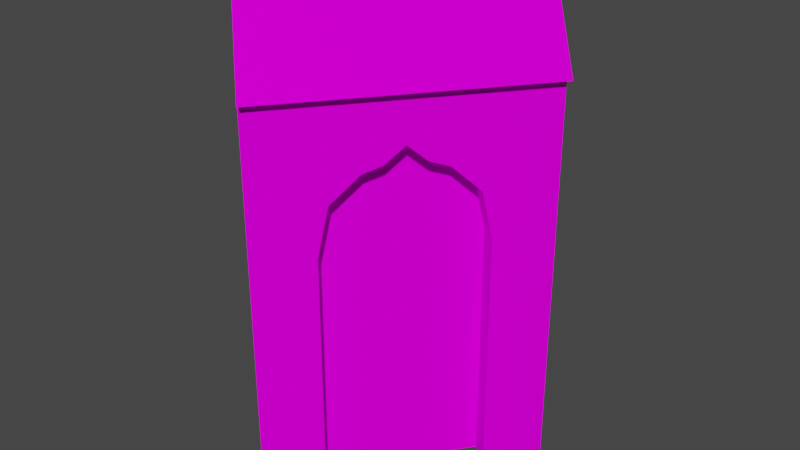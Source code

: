 # Source: wipcampwallstraight.blend  (saved by Blender 2.93.21; exported with 4.5.12 LTS)
import bpy
from mathutils import Matrix  # noqa: F401  (used for matrix-valued properties, if any)

bpy.ops.wm.read_factory_settings(use_empty=True)
scene = bpy.context.scene
scene.name = 'Scene'

# ---- collections
col_collection = bpy.data.collections.new('Collection'); scene.collection.children.link(col_collection)
col_abconserv_skn = bpy.data.collections.new('ABCONSERV_SKN'); scene.collection.children.link(col_abconserv_skn)

# ---- images (referenced by path relative to the original .blend; pixels are not part of the script)
import os
ASSET_DIR = os.environ.get("B2B_ASSET_DIR", "")  # directory of the original .blend (textures are referenced by path, not embedded)
HERE = os.path.dirname(os.path.abspath(__file__))  # packed textures are extracted next to this script under _unpacked/

def load_image(name, relpath, width, height, colorspace="sRGB"):
    """Load a texture the original file referenced (path relative to the .blend, or extracted next to this script)."""
    p = next((c for c in (os.path.join(HERE, relpath), os.path.join(ASSET_DIR, relpath)) if relpath and os.path.exists(c)), "")
    if p:
        img = bpy.data.images.load(p, check_existing=True)
        img.name = name
    else:  # same state as the original file: an image datablock whose file is absent (Cycles renders it pink)
        img = bpy.data.images.new(name, width, height)
        img.source = "FILE"
        img.filepath = "//" + (relpath or name)
    img.colorspace_settings.name = colorspace
    return img
img_abrivconserv_tga = load_image('ABRivConserv.tga', 'ABRivConserv.tga', 1024, 1024, 'sRGB')

# ---- materials (node trees are filled in below, after node groups)
mat_abconserv_normalmapped_fx = bpy.data.materials.new('ABCONSERV.NormalMapped.fx')
mat_abconserv_normalmapped_fx.surface_render_method = 'BLENDED'
mat_abconserv_normalmapped_fx.blend_method = 'BLEND'
mat_abconserv_normalmapped_fx.use_transparency_overlap = False
mat_abconserv_normalmapped_fx.show_transparent_back = False
mat_abconserv_normalmapped_fx.use_transparent_shadow = False
mat_abconserv_normalmapped_fx.diffuse_color = (1.0, 1.0, 1.0, 1.0)
mat_abconserv_normalmapped_fx.specular_intensity = 0.25

# ---- material node trees
mat_abconserv_normalmapped_fx.use_nodes = True; mat_abconserv_normalmapped_fx.node_tree.nodes.clear()
_N = mat_abconserv_normalmapped_fx.node_tree.nodes; _L = mat_abconserv_normalmapped_fx.node_tree.links
n0 = _N.new('ShaderNodeBsdfPrincipled'); n0.name = 'Principled BSDF'; n0.location = (10, 300)
n0.distribution = 'GGX'
n0.subsurface_method = 'BURLEY'
n0.inputs[3].default_value = 1.45
n0.inputs[13].default_value = 0.0
n0.inputs[27].default_value = (0.0, 0.0, 0.0, 1.0)
n0.inputs[28].default_value = 1.0
n1 = _N.new('ShaderNodeTexImage'); n1.name = 'Image Texture'; n1.location = (-300, 600)
n1.image = img_abrivconserv_tga
n2 = _N.new('ShaderNodeOutputMaterial'); n2.name = 'Material Output'; n2.location = (300, 300)
_L.new(n0.outputs[0], n2.inputs[0])
_L.new(n1.outputs[0], n0.inputs[0])
n2.is_active_output = True

# ---- world
world_world = bpy.data.worlds.new('World'); scene.world = world_world
world_world.use_nodes = True; world_world.node_tree.nodes.clear()
_N = world_world.node_tree.nodes; _L = world_world.node_tree.links
n0 = _N.new('ShaderNodeOutputWorld'); n0.name = 'World Output'; n0.location = (300, 300)
n1 = _N.new('ShaderNodeBackground'); n1.name = 'Background'; n1.location = (10, 300)
n1.inputs[0].default_value = (0.05088, 0.05088, 0.05088, 1.0)
_L.new(n1.outputs[0], n0.inputs[0])
n0.is_active_output = True
world_world.color = (0.05088, 0.05088, 0.05088)
world_world.use_sun_shadow = False
world_world.sun_shadow_jitter_overblur = 0.0

# ---- meshes
me_abconserv = bpy.data.meshes.new('ABCONSERV')
me_abconserv.from_pydata([(-3.12, -5.954, 21.26), (0.7155, -0.9555, 18.77), (4.551, 4.043, 21.26), (-3.12, -5.954, 1.28), (4.551, 4.043, 1.28), (3.055, 2.094, 13.77), (3.055, 2.094, 1.28), (-1.624, -4.004, 1.28), (-1.624, -4.004, 13.77), (2.742, 1.685, 16.27), (1.885, 0.569, 17.6), (1.3, -0.1932, 17.93), (-1.311, -3.596, 16.27), (0.1306, -1.718, 17.93), (-0.4543, -2.48, 17.6), (0.4264, -9.501, 21.26), (8.895, 1.535, 21.26), (4.66, -3.983, 18.77), (0.4264, -9.501, 1.28), (7.059, -0.8573, 13.77), (7.059, -0.8573, 1.28), (8.895, 1.535, 1.28), (2.262, -7.108, 13.77), (2.262, -7.108, 1.28), (6.737, -1.276, 16.27), (2.584, -6.689, 16.27), (3.461, -5.545, 17.6), (4.061, -4.764, 17.93), (5.86, -2.42, 17.6), (5.26, -3.201, 17.93), (-3.535, -5.539, 21.26), (-0.9384, -8.136, 26.26), (-3.535, -5.539, 21.26), (7.223, 2.501, 26.26), (4.043, 4.337, 21.26), (4.043, 4.337, 21.26), (-0.9384, -8.136, 26.26), (7.223, 2.501, 26.26), (0.8155, -9.89, 21.26), (-0.9384, -8.136, 26.26), (-0.9384, -8.136, 26.26), (9.371, 1.26, 21.26), (7.223, 2.501, 26.26), (9.371, 1.26, 21.26), (7.223, 2.501, 26.26), (0.8155, -9.89, 21.26), (3.688, -3.236, 18.77), (4.061, -4.764, 17.93), (3.088, -4.017, 17.93), (2.489, -4.799, 17.6), (2.584, -6.689, 16.27), (1.611, -5.943, 16.27), (1.29, -6.361, 13.77), (2.262, -7.108, 13.77), (1.29, -6.361, 1.28), (1.29, -6.361, 13.77), (4.66, -3.983, 18.77), (3.461, -5.545, 17.6), (2.262, -7.108, 13.77), (2.262, -7.108, 1.28), (4.287, -2.455, 17.93), (4.66, -3.983, 18.77), (3.688, -3.236, 18.77), (7.059, -0.8573, 13.77), (5.764, -0.5296, 16.27), (6.086, -0.1109, 13.77), (5.86, -2.42, 17.6), (4.887, -1.673, 17.6), (7.059, -0.8573, 1.28), (6.086, -0.1109, 13.77), (6.086, -0.1109, 1.28), (5.26, -3.201, 17.93), (6.737, -1.276, 16.27), (7.059, -0.8573, 13.77), (3.962, 1.398, 13.77), (-0.7174, -4.7, 13.77), (1.037, -2.413, 17.93), (-0.404, -4.292, 16.27), (0.4524, -3.176, 17.6), (1.622, -1.651, 18.77), (2.207, -0.8889, 17.93), (2.792, -0.1266, 17.6), (3.648, 0.9894, 16.27), (3.962, 1.398, 1.28), (1.622, -1.651, 1.28), (-0.7174, -4.7, 1.28), (3.055, 2.094, 13.77), (3.962, 1.398, 1.28), (3.962, 1.398, 13.77), (1.885, 0.569, 17.6), (2.207, -0.8889, 17.93), (1.3, -0.1932, 17.93), (0.7155, -0.9555, 18.77), (1.622, -1.651, 18.77), (2.742, 1.685, 16.27), (2.792, -0.1266, 17.6), (3.055, 2.094, 13.77), (3.648, 0.9894, 16.27), (3.055, 2.094, 1.28), (3.962, 1.398, 13.77), (1.29, -6.361, 13.77), (6.086, -0.1109, 13.77), (4.287, -2.455, 17.93), (3.688, -3.236, 18.77), (3.088, -4.017, 17.93), (2.489, -4.799, 17.6), (1.611, -5.943, 16.27), (1.29, -6.361, 1.28), (3.688, -3.236, 1.28), (6.086, -0.1109, 1.28), (5.764, -0.5296, 16.27), (4.887, -1.673, 17.6), (-1.311, -3.596, 16.27), (-0.7174, -4.7, 13.77), (-1.624, -4.004, 13.77), (-0.4543, -2.48, 17.6), (1.037, -2.413, 17.93), (0.4524, -3.176, 17.6), (-0.404, -4.292, 16.27), (0.1306, -1.718, 17.93), (1.622, -1.651, 18.77), (-1.624, -4.004, 1.28), (-0.7174, -4.7, 13.77), (-0.7174, -4.7, 1.28), (0.7155, -0.9555, 18.77), (-1.624, -4.004, 13.77)], [(38, 39), (43, 44), (30, 31), (35, 37)], [(6, 5, 4), (4, 5, 2), (5, 9, 2), (2, 9, 10), (2, 10, 1), (1, 10, 11), (13, 14, 1), (1, 14, 0), (1, 0, 2), (14, 12, 0), (0, 12, 8), (0, 8, 3), (3, 8, 7), (21, 16, 19), (19, 16, 24), (19, 20, 21), (24, 16, 28), (28, 16, 17), (28, 17, 29), (27, 17, 26), (26, 17, 15), (26, 15, 25), (25, 15, 22), (16, 15, 17), (23, 22, 18), (18, 22, 15), (34, 32, 33), (33, 32, 36), (42, 40, 41), (41, 40, 45), (55, 53, 54), (54, 53, 59), (56, 47, 46), (46, 47, 48), (48, 47, 49), (49, 47, 57), (49, 57, 50), (58, 52, 50), (50, 52, 51), (50, 51, 49), (62, 60, 61), (61, 60, 71), (71, 60, 66), (66, 60, 67), (66, 67, 64), (65, 63, 64), (64, 63, 72), (64, 72, 66), (70, 68, 69), (69, 68, 73), (78, 76, 77), (77, 76, 75), (85, 75, 84), (84, 75, 74), (84, 74, 83), (79, 80, 76), (76, 80, 74), (76, 74, 75), (81, 82, 80), (80, 82, 74), (88, 86, 87), (87, 86, 98), (93, 92, 90), (90, 92, 91), (90, 91, 89), (90, 89, 95), (95, 89, 94), (95, 94, 97), (97, 94, 96), (97, 96, 99), (103, 104, 102), (102, 104, 100), (102, 100, 101), (101, 100, 108), (101, 108, 109), (100, 107, 108), (105, 106, 104), (104, 106, 100), (111, 102, 110), (110, 102, 101), (114, 112, 113), (113, 112, 118), (118, 112, 117), (117, 112, 115), (117, 115, 116), (116, 115, 119), (116, 119, 120), (120, 119, 124), (123, 121, 122), (122, 121, 125)])
_uv = me_abconserv.uv_layers.new(name='UVMap')
_uv.uv.foreach_set('vector', [0.1738, 0.1983, 0.1738, 0.3082, 0.185, 0.1983, 0.185, 0.1983, 0.1738, 0.3082, 0.185, 0.3745, 0.1738, 0.3082, 0.1714, 0.3303, 0.185, 0.3745, 0.185, 0.3745, 0.1714, 0.3303, 0.165, 0.3421, 0.185, 0.3745, 0.165, 0.3421, 0.1562, 0.3524, 0.1562, 0.3524, 0.165, 0.3421, 0.1606, 0.345, 0.1519, 0.345, 0.1475, 0.3421, 0.1562, 0.3524, 0.1562, 0.3524, 0.1475, 0.3421, 0.1275, 0.3745, 0.1562, 0.3524, 0.1275, 0.3745, 0.185, 0.3745, 0.1475, 0.3421, 0.141, 0.3303, 0.1275, 0.3745, 0.1275, 0.3745, 0.141, 0.3303, 0.1387, 0.3082, 0.1275, 0.3745, 0.1387, 0.3082, 0.1275, 0.1983, 0.1275, 0.1983, 0.1387, 0.3082, 0.1387, 0.1983, 0.1873, 0.1983, 0.1873, 0.3745, 0.1738, 0.3082, 0.1738, 0.3082, 0.1873, 0.3745, 0.1715, 0.3303, 0.1738, 0.3082, 0.1738, 0.1983, 0.1873, 0.1983, 0.1715, 0.3303, 0.1873, 0.3745, 0.165, 0.3421, 0.165, 0.3421, 0.1873, 0.3745, 0.1562, 0.3524, 0.165, 0.3421, 0.1562, 0.3524, 0.1606, 0.345, 0.1519, 0.345, 0.1562, 0.3524, 0.1475, 0.3421, 0.1475, 0.3421, 0.1562, 0.3524, 0.1252, 0.3745, 0.1475, 0.3421, 0.1252, 0.3745, 0.141, 0.3303, 0.141, 0.3303, 0.1252, 0.3745, 0.1387, 0.3082, 0.1873, 0.3745, 0.1252, 0.3745, 0.1562, 0.3524, 0.1387, 0.1983, 0.1387, 0.3082, 0.1252, 0.1983, 0.1252, 0.1983, 0.1387, 0.3082, 0.1252, 0.3745, 0.1252, 0.3753, 0.1873, 0.3753, 0.1252, 0.4229, 0.1252, 0.4229, 0.1873, 0.3753, 0.1873, 0.4229, 0.1252, 0.4229, 0.1873, 0.4229, 0.1252, 0.3753, 0.1252, 0.3753, 0.1873, 0.4229, 0.1873, 0.3753, 0.1738, 0.3083, 0.1688, 0.3083, 0.1738, 0.1984, 0.1738, 0.1984, 0.1688, 0.3083, 0.1688, 0.1984, 0.1737, 0.3523, 0.1737, 0.343, 0.1687, 0.3523, 0.1687, 0.3523, 0.1737, 0.343, 0.1687, 0.343, 0.1687, 0.343, 0.1737, 0.343, 0.1687, 0.3392, 0.1687, 0.3392, 0.1737, 0.343, 0.1737, 0.3392, 0.1687, 0.3392, 0.1737, 0.3392, 0.1737, 0.3243, 0.1737, 0.2962, 0.1687, 0.2962, 0.1737, 0.3243, 0.1737, 0.3243, 0.1687, 0.2962, 0.1687, 0.3243, 0.1737, 0.3243, 0.1687, 0.3243, 0.1687, 0.3392, 0.1687, 0.3523, 0.1687, 0.343, 0.1737, 0.3523, 0.1737, 0.3523, 0.1687, 0.343, 0.1737, 0.343, 0.1737, 0.343, 0.1687, 0.343, 0.1737, 0.3392, 0.1737, 0.3392, 0.1687, 0.343, 0.1687, 0.3392, 0.1737, 0.3392, 0.1687, 0.3392, 0.1687, 0.3243, 0.1687, 0.2962, 0.1737, 0.2962, 0.1687, 0.3243, 0.1687, 0.3243, 0.1737, 0.2962, 0.1737, 0.3243, 0.1687, 0.3243, 0.1737, 0.3243, 0.1737, 0.3392, 0.1738, 0.1984, 0.1688, 0.1984, 0.1738, 0.3083, 0.1738, 0.3083, 0.1688, 0.1984, 0.1688, 0.3083, 0.1475, 0.3421, 0.1519, 0.345, 0.141, 0.3303, 0.141, 0.3303, 0.1519, 0.345, 0.1387, 0.3082, 0.1387, 0.1983, 0.1387, 0.3082, 0.1562, 0.1983, 0.1562, 0.1983, 0.1387, 0.3082, 0.1738, 0.3082, 0.1562, 0.1983, 0.1738, 0.3082, 0.1738, 0.1983, 0.1562, 0.3524, 0.1606, 0.345, 0.1519, 0.345, 0.1519, 0.345, 0.1606, 0.345, 0.1738, 0.3082, 0.1519, 0.345, 0.1738, 0.3082, 0.1387, 0.3082, 0.165, 0.3421, 0.1714, 0.3303, 0.1606, 0.345, 0.1606, 0.345, 0.1714, 0.3303, 0.1738, 0.3082, 0.1387, 0.3083, 0.1438, 0.3083, 0.1387, 0.1984, 0.1387, 0.1984, 0.1438, 0.3083, 0.1438, 0.1984, 0.1437, 0.3523, 0.1387, 0.3523, 0.1437, 0.343, 0.1437, 0.343, 0.1387, 0.3523, 0.1387, 0.343, 0.1437, 0.343, 0.1387, 0.343, 0.1387, 0.3392, 0.1437, 0.343, 0.1387, 0.3392, 0.1437, 0.3392, 0.1437, 0.3392, 0.1387, 0.3392, 0.1387, 0.3243, 0.1437, 0.3392, 0.1387, 0.3243, 0.1437, 0.3243, 0.1437, 0.3243, 0.1387, 0.3243, 0.1387, 0.2962, 0.1437, 0.3243, 0.1387, 0.2962, 0.1437, 0.2962, 0.1562, 0.3524, 0.1519, 0.345, 0.1606, 0.345, 0.1606, 0.345, 0.1519, 0.345, 0.1387, 0.3082, 0.1606, 0.345, 0.1387, 0.3082, 0.1738, 0.3082, 0.1738, 0.3082, 0.1387, 0.3082, 0.1562, 0.1983, 0.1738, 0.3082, 0.1562, 0.1983, 0.1738, 0.1983, 0.1387, 0.3082, 0.1387, 0.1983, 0.1562, 0.1983, 0.1475, 0.3421, 0.141, 0.3303, 0.1519, 0.345, 0.1519, 0.345, 0.141, 0.3303, 0.1387, 0.3082, 0.165, 0.3421, 0.1606, 0.345, 0.1715, 0.3303, 0.1715, 0.3303, 0.1606, 0.345, 0.1738, 0.3082, 0.1387, 0.2962, 0.1387, 0.3243, 0.1437, 0.2962, 0.1437, 0.2962, 0.1387, 0.3243, 0.1437, 0.3243, 0.1437, 0.3243, 0.1387, 0.3243, 0.1437, 0.3392, 0.1437, 0.3392, 0.1387, 0.3243, 0.1387, 0.3392, 0.1437, 0.3392, 0.1387, 0.3392, 0.1437, 0.343, 0.1437, 0.343, 0.1387, 0.3392, 0.1387, 0.343, 0.1437, 0.343, 0.1387, 0.343, 0.1437, 0.3523, 0.1437, 0.3523, 0.1387, 0.343, 0.1387, 0.3523, 0.1387, 0.1984, 0.1438, 0.1984, 0.1387, 0.3083, 0.1387, 0.3083, 0.1438, 0.1984, 0.1438, 0.3083])
me_abconserv.materials.append(mat_abconserv_normalmapped_fx)
me_abconserv.use_remesh_fix_poles = True
me_abconserv.use_remesh_preserve_attributes = False
me_abconserv.update()
me_abconserv.normals_split_custom_set([tuple(v) for v in zip(*[iter([-0.7934, 0.6088, 2.175e-07, -0.7934, 0.6088, 2.175e-07, -0.866, 0.5, 2.156e-07, -0.866, 0.5, -8.583e-06, -0.7934, 0.6088, 0.0, -0.866, 0.5, 4.729e-06, -0.7934, 0.6088, -1.908e-07, -0.7934, 0.6088, -1.908e-07, -0.866, 0.5, 7.212e-06, -0.866, 0.5, 2.965e-06, -0.7934, 0.6088, -2.932e-07, -0.7934, 0.6088, -2.932e-07, -0.866, 0.5, -5.707e-06, -0.7934, 0.6088, 5.585e-07, -0.7934, 0.6088, 5.585e-07, -0.7934, 0.6088, -3.29e-06, -0.7934, 0.6088, -3.29e-06, -0.7934, 0.6088, -3.29e-06, -0.7934, 0.6088, 9.933e-07, -0.7934, 0.6088, 9.933e-07, -0.7934, 0.6088, 9.933e-07, -0.7934, 0.6088, -1.725e-06, -0.7934, 0.6088, -1.725e-06, -0.7071, 0.7071, -2.272e-06, -0.7934, 0.6088, 2.121e-07, -0.7071, 0.7071, 2.103e-07, -0.866, 0.5, -5.834e-06, -0.7934, 0.6088, -1.737e-06, -0.7934, 0.6088, -1.737e-06, -0.7071, 0.7071, 7.086e-06, -0.7071, 0.7071, -1.031e-05, -0.7934, 0.6088, 6.439e-07, -0.7934, 0.6088, 6.439e-07, -0.7071, 0.7071, 1.019e-05, -0.7934, 0.6088, -1.359e-07, -0.7071, 0.7071, -3.764e-06, -0.7071, 0.7071, -8.643e-07, -0.7934, 0.6088, 0.0, -0.7934, 0.6088, 0.0, 0.866, -0.5, -7.547e-06, 0.866, -0.5, -1.665e-06, 0.7934, -0.6088, 1.365e-07, 0.7934, -0.6088, 1.193e-07, 0.866, -0.5, 2.638e-06, 0.7934, -0.6088, 1.193e-07, 0.7934, -0.6088, -2.437e-07, 0.7934, -0.6088, -2.437e-07, 0.866, -0.5, 3.278e-07, 0.7934, -0.6088, 1.261e-06, 0.866, -0.5, 4.232e-06, 0.7934, -0.6088, 1.261e-06, 0.7934, -0.6088, -1.315e-06, 0.866, -0.5, 5.998e-06, 0.7934, -0.6088, -1.315e-06, 0.7934, -0.6088, -2.907e-06, 0.7934, -0.6088, -2.907e-06, 0.7934, -0.6088, -2.907e-06, 0.7934, -0.6088, -2.132e-05, 0.7934, -0.6088, -2.132e-05, 0.7934, -0.6088, -2.132e-05, 0.7934, -0.6088, 5.846e-07, 0.7934, -0.6088, 5.846e-07, 0.7071, -0.7071, 1.365e-05, 0.7934, -0.6088, -6.404e-07, 0.7071, -0.7071, 7.76e-06, 0.7934, -0.6088, -6.404e-07, 0.7934, -0.6088, 1.494e-06, 0.7071, -0.7071, 9.723e-06, 0.7934, -0.6088, 1.494e-06, 0.866, -0.5, -6.921e-06, 0.7071, -0.7071, -1.766e-06, 0.7934, -0.6088, 2.196e-07, 0.7934, -0.6088, -5.063e-08, 0.7934, -0.6088, -5.063e-08, 0.7071, -0.7071, -5.659e-05, 0.7071, -0.7071, -1.526e-06, 0.7934, -0.6088, 0.0, 0.7071, -0.7071, 2.76e-06, -0.715, 0.372, 0.5919, -0.5697, 0.5698, 0.5923, -0.6797, 0.4332, 0.5919, -0.6797, 0.4332, 0.5919, -0.5697, 0.5698, 0.5923, -0.5697, 0.5698, 0.5922, 0.7757, -0.4478, 0.4447, 0.6606, -0.6051, 0.4443, 0.7757, -0.4478, 0.4447, 0.7757, -0.4479, 0.4447, 0.6606, -0.6051, 0.4443, 0.6051, -0.6606, 0.4443, 0.6029, 0.7857, -0.1385, 0.6073, 0.7915, -0.06922, 0.6088, 0.7934, 0.0, 0.6088, 0.7934, -4.273e-07, 0.6073, 0.7915, -0.06922, 0.6088, 0.7934, -4.273e-07, 0.3935, 0.5128, -0.763, 0.2999, 0.3909, -0.8702, 0.3935, 0.5128, -0.763, 0.3935, 0.5128, -0.763, 0.2999, 0.3909, -0.8702, 0.3, 0.3909, -0.8702, 0.3, 0.3909, -0.8702, 0.3, 0.3909, -0.8702, 0.311, 0.4053, -0.8597, 0.311, 0.4053, -0.8597, 0.3, 0.3909, -0.8702, 0.311, 0.4053, -0.8597, 0.311, 0.4053, -0.8597, 0.311, 0.4053, -0.8597, 0.5292, 0.6896, -0.4944, 0.6073, 0.7915, -0.06922, 0.6029, 0.7857, -0.1385, 0.5292, 0.6896, -0.4944, 0.5292, 0.6896, -0.4944, 0.6029, 0.7857, -0.1385, 0.5292, 0.6896, -0.4944, 0.5292, 0.6896, -0.4944, 0.5292, 0.6896, -0.4944, 0.311, 0.4053, -0.8597, -0.3935, -0.5128, -0.763, -0.2999, -0.3909, -0.8702, -0.3935, -0.5128, -0.763, -0.3935, -0.5128, -0.763, -0.2999, -0.3909, -0.8702, -0.3, -0.3909, -0.8702, -0.3, -0.3909, -0.8702, -0.3, -0.3909, -0.8702, -0.311, -0.4053, -0.8597, -0.311, -0.4053, -0.8597, -0.3, -0.3909, -0.8702, -0.311, -0.4053, -0.8597, -0.311, -0.4053, -0.8597, -0.311, -0.4053, -0.8597, -0.5292, -0.6896, -0.4944, -0.6073, -0.7914, -0.06922, -0.6029, -0.7857, -0.1385, -0.5292, -0.6896, -0.4944, -0.5292, -0.6896, -0.4944, -0.6029, -0.7857, -0.1385, -0.5292, -0.6896, -0.4944, -0.5292, -0.6896, -0.4944, -0.5292, -0.6896, -0.4944, -0.311, -0.4053, -0.8597, -0.6088, -0.7934, 4.281e-07, -0.6088, -0.7934, 4.281e-07, -0.6073, -0.7914, -0.06922, -0.6073, -0.7915, -0.06922, -0.6088, -0.7934, 1.858e-07, -0.6029, -0.7857, -0.1385, -0.7933, 0.6088, -1.065e-05, -0.7933, 0.6088, -1.065e-05, -0.7933, 0.6088, -1.065e-05, -0.7934, 0.6088, 1.886e-07, -0.7934, 0.6088, 1.886e-07, -0.7934, 0.6088, 1.886e-07, -0.7934, 0.6088, 0.0, -0.7934, 0.6088, 0.0, -0.7934, 0.6088, 0.0, -0.7934, 0.6088, -3.079e-07, -0.7934, 0.6088, -3.079e-07, -0.7934, 0.6088, -3.079e-07, -0.7934, 0.6088, 2.42e-07, -0.7934, 0.6088, 2.42e-07, -0.7934, 0.6088, 2.42e-07, -0.7934, 0.6088, 3.123e-06, -0.7934, 0.6088, 3.123e-06, -0.7934, 0.6088, 3.123e-06, -0.7934, 0.6088, -6.559e-07, -0.7934, 0.6088, -6.559e-07, -0.7934, 0.6088, -6.559e-07, -0.7934, 0.6088, 5.068e-07, -0.7934, 0.6088, 5.068e-07, -0.7934, 0.6088, 5.068e-07, -0.7934, 0.6088, 3.013e-06, -0.7934, 0.6088, 3.013e-06, -0.7934, 0.6088, 3.013e-06, -0.7934, 0.6088, 1.072e-06, -0.7934, 0.6088, 1.072e-06, -0.7934, 0.6088, 1.072e-06, -0.6056, -0.7893, -0.1015, -0.6056, -0.7893, -0.1015, -0.6088, -0.7934, 1.837e-07, -0.6088, -0.7934, 1.836e-07, -0.6056, -0.7893, -0.1015, -0.6088, -0.7934, 1.836e-07, -0.3991, -0.5202, -0.7551, -0.3991, -0.5202, -0.7551, -0.3051, -0.3978, -0.8653, -0.3052, -0.3977, -0.8653, -0.3991, -0.5202, -0.7551, -0.3052, -0.3977, -0.8653, -0.3052, -0.3977, -0.8653, -0.3052, -0.3977, -0.8653, -0.2784, -0.3627, -0.8893, -0.3052, -0.3977, -0.8653, -0.2783, -0.3627, -0.8893, -0.3524, -0.4593, -0.8154, -0.3524, -0.4593, -0.8154, -0.2783, -0.3627, -0.8894, -0.4979, -0.6488, -0.5755, -0.3524, -0.4592, -0.8154, -0.4979, -0.6488, -0.5754, -0.5598, -0.7295, -0.393, -0.5598, -0.7295, -0.393, -0.4979, -0.6488, -0.5754, -0.6056, -0.7893, -0.1015, -0.5598, -0.7295, -0.393, -0.6056, -0.7893, -0.1015, -0.6056, -0.7893, -0.1015, 0.7934, -0.6088, -2.321e-06, 0.7934, -0.6088, -2.321e-06, 0.7934, -0.6088, -2.321e-06, 0.7934, -0.6088, -2.327e-07, 0.7934, -0.6088, -2.327e-07, 0.7934, -0.6088, -2.327e-07, 0.7934, -0.6088, -6.98e-07, 0.7934, -0.6088, -6.98e-07, 0.7934, -0.6088, -6.98e-07, 0.7934, -0.6088, 3.683e-07, 0.7934, -0.6088, 3.683e-07, 0.7934, -0.6088, 3.683e-07, 0.7934, -0.6088, -5.815e-08, 0.7934, -0.6088, -5.815e-08, 0.7934, -0.6088, -5.815e-08, 0.7934, -0.6088, 0.0, 0.7934, -0.6088, 0.0, 0.7934, -0.6088, 0.0, 0.7934, -0.6088, 3.462e-06, 0.7934, -0.6088, 3.462e-06, 0.7934, -0.6088, 3.462e-06, 0.7934, -0.6088, 1.196e-06, 0.7934, -0.6088, 1.196e-06, 0.7934, -0.6088, 1.196e-06, 0.7934, -0.6088, 6.347e-06, 0.7934, -0.6088, 6.347e-06, 0.7934, -0.6088, 6.347e-06, 0.7934, -0.6088, -8.279e-07, 0.7934, -0.6088, -8.279e-07, 0.7934, -0.6088, -8.279e-07, 0.6056, 0.7893, -0.1015, 0.5317, 0.693, -0.4869, 0.6056, 0.7893, -0.1015, 0.6056, 0.7893, -0.1015, 0.5317, 0.693, -0.4869, 0.5317, 0.693, -0.4869, 0.5317, 0.693, -0.4869, 0.5317, 0.693, -0.4869, 0.3524, 0.4593, -0.8154, 0.3524, 0.4592, -0.8154, 0.5317, 0.693, -0.4869, 0.2783, 0.3627, -0.8894, 0.3524, 0.4593, -0.8154, 0.2783, 0.3627, -0.8893, 0.2709, 0.353, -0.8956, 0.2709, 0.353, -0.8956, 0.2783, 0.3627, -0.8893, 0.3383, 0.4408, -0.8314, 0.2709, 0.353, -0.8956, 0.3382, 0.4408, -0.8314, 0.3991, 0.5202, -0.7551, 0.3991, 0.5202, -0.7551, 0.3382, 0.4408, -0.8314, 0.3991, 0.5202, -0.7551, 0.6088, 0.7934, 0.0, 0.6088, 0.7934, 0.0, 0.6056, 0.7893, -0.1015, 0.6056, 0.7893, -0.1015, 0.6088, 0.7934, 0.0, 0.6056, 0.7893, -0.1015])] * 3)])
arm_abconserv_skn = bpy.data.armatures.new('ABCONSERV_SKN')  # bones are not reproduced

# ---- objects
ob_abconserv = bpy.data.objects.new('ABCONSERV', me_abconserv)
ob_abconserv_skn = bpy.data.objects.new('ABCONSERV_SKN', arm_abconserv_skn)

# ---- transforms, parenting, visibility, modifiers, constraints
ob_abconserv.parent = ob_abconserv_skn
ob_abconserv.location = (-2.69, 2.546, -1.386)
ob_abconserv.use_empty_image_alpha = True
ob_abconserv_skn.location = (0.0, 0.0, 0.0)
ob_abconserv_skn.rotation_mode = 'QUATERNION'
ob_abconserv_skn.rotation_quaternion = (1.0, 0.0, 0.0, 0.0)
ob_abconserv_skn.track_axis = 'POS_X'

# ---- collection membership
col_abconserv_skn.objects.link(ob_abconserv)
col_abconserv_skn.objects.link(ob_abconserv_skn)

# ---- scene / render settings (as saved in the file)
scene.frame_start = 1; scene.frame_end = 250; scene.frame_set(1)
scene.render.engine = 'BLENDER_EEVEE_NEXT'
scene.cycles.use_denoising = False
scene.cycles.samples = 128
scene.cycles.sampling_pattern = 'TABULATED_SOBOL'
scene.cycles.use_adaptive_sampling = False
scene.cycles.use_light_tree = False
scene.view_settings.view_transform = 'Filmic'
bpy.context.view_layer.update()

# ---- added for rendering (the .blend has no active camera and no usable light): camera, sun
cam_auto = bpy.data.cameras.new('AutoCamera')
cam_auto.lens = 50.0
cam_auto.sensor_width = 36.0
cam_auto.clip_end = 1000.0
ob_auto_camera = bpy.data.objects.new('AutoCamera', cam_auto)
scene.collection.objects.link(ob_auto_camera)
ob_auto_camera.location = (29.376, -34.7587, 35.7087)
ob_auto_camera.rotation_euler = (1.09748, -7.21219e-08, 0.694738)
scene.camera = ob_auto_camera
light_auto_sun = bpy.data.lights.new('AutoSun', 'SUN')
light_auto_sun.energy = 3.0
light_auto_sun.angle = 0.0523599
ob_auto_sun = bpy.data.objects.new('AutoSun', light_auto_sun)
scene.collection.objects.link(ob_auto_sun)
ob_auto_sun.rotation_euler = (0.872665, 0.174533, 0.523599)
bpy.context.view_layer.update()
